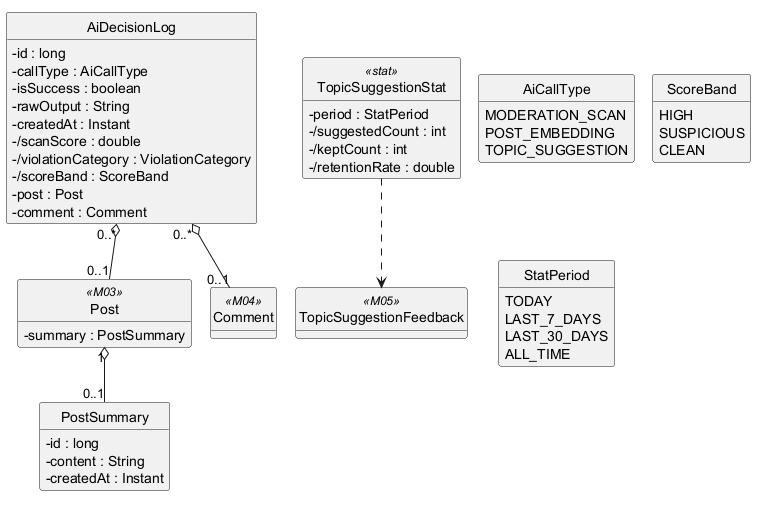

The diagram above was rendered by PlantUML. Its source (embedded in the PNG):
@startuml
!pragma layout smetana
hide circle
hide methods
skinparam classAttributeIconSize 0

class AiDecisionLog {
  -id : long
  -callType : AiCallType
  -isSuccess : boolean
  -rawOutput : String
  -createdAt : Instant
  -/scanScore : double
  -/violationCategory : ViolationCategory
  -/scoreBand : ScoreBand
  -post : Post
  -comment : Comment
}
class PostSummary {
  -id : long
  -content : String
  -createdAt : Instant
}
class TopicSuggestionStat <<stat>> {
  -period : StatPeriod
  -/suggestedCount : int
  -/keptCount : int
  -/retentionRate : double
}
class Post <<M03>> {
  -summary : PostSummary
}
class Comment <<M04>> {
}
class TopicSuggestionFeedback <<M05>> {
}
enum AiCallType {
  MODERATION_SCAN
  POST_EMBEDDING
  TOPIC_SUGGESTION
}
enum ScoreBand {
  HIGH
  SUSPICIOUS
  CLEAN
}
enum StatPeriod {
  TODAY
  LAST_7_DAYS
  LAST_30_DAYS
  ALL_TIME
}

AiDecisionLog "0..*" o-- "0..1" Post
AiDecisionLog "0..*" o-- "0..1" Comment
Post "1" o-- "0..1" PostSummary
TopicSuggestionStat ..> TopicSuggestionFeedback

@enduml